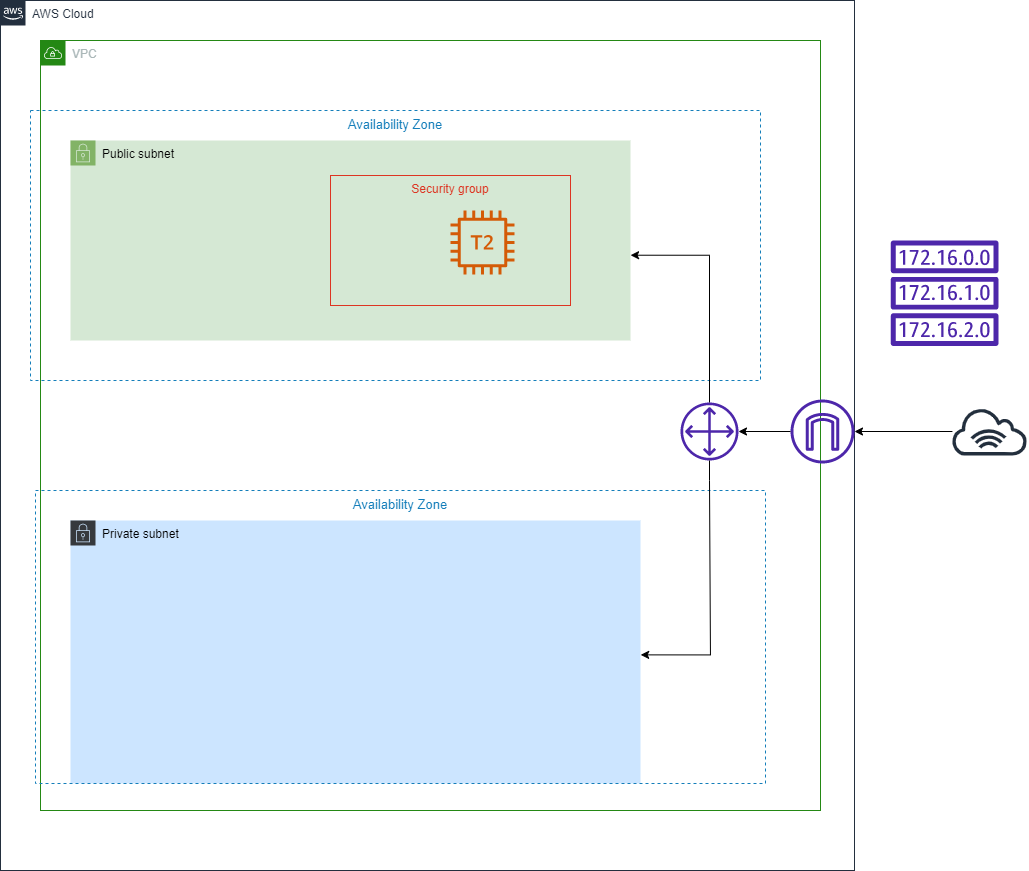

The diagram above was exported from draw.io. Its source (the exported page's mxGraphModel, read from the mxfile embedded in the PNG):
<mxGraphModel dx="2329" dy="1728" grid="1" gridSize="10" guides="1" tooltips="1" connect="1" arrows="1" fold="1" page="1" pageScale="1" pageWidth="1169" pageHeight="826" math="0" shadow="0">
  <root>
    <mxCell id="0" />
    <mxCell id="1" parent="0" />
    <mxCell id="GT8Wq-dcL27hhuX0Hrxf-11" value="AWS Cloud" style="points=[[0,0],[0.25,0],[0.5,0],[0.75,0],[1,0],[1,0.25],[1,0.5],[1,0.75],[1,1],[0.75,1],[0.5,1],[0.25,1],[0,1],[0,0.75],[0,0.5],[0,0.25]];outlineConnect=0;gradientColor=none;html=1;whiteSpace=wrap;fontSize=12;fontStyle=0;container=1;pointerEvents=0;collapsible=0;recursiveResize=0;shape=mxgraph.aws4.group;grIcon=mxgraph.aws4.group_aws_cloud_alt;strokeColor=#232F3E;fillColor=none;verticalAlign=top;align=left;spacingLeft=30;fontColor=#232F3E;dashed=0;" parent="1" vertex="1">
      <mxGeometry x="-190" y="-60" width="854" height="870" as="geometry" />
    </mxCell>
    <mxCell id="GT8Wq-dcL27hhuX0Hrxf-12" value="VPC" style="points=[[0,0],[0.25,0],[0.5,0],[0.75,0],[1,0],[1,0.25],[1,0.5],[1,0.75],[1,1],[0.75,1],[0.5,1],[0.25,1],[0,1],[0,0.75],[0,0.5],[0,0.25]];outlineConnect=0;gradientColor=none;html=1;whiteSpace=wrap;fontSize=12;fontStyle=0;container=1;pointerEvents=0;collapsible=0;recursiveResize=0;shape=mxgraph.aws4.group;grIcon=mxgraph.aws4.group_vpc;strokeColor=#248814;fillColor=none;verticalAlign=top;align=left;spacingLeft=30;fontColor=#AAB7B8;dashed=0;" parent="1" vertex="1">
      <mxGeometry x="-150" y="-20" width="780" height="770" as="geometry" />
    </mxCell>
    <mxCell id="GT8Wq-dcL27hhuX0Hrxf-21" value="" style="sketch=0;outlineConnect=0;fontColor=#232F3E;gradientColor=none;fillColor=#4D27AA;strokeColor=none;dashed=0;verticalLabelPosition=bottom;verticalAlign=top;align=center;html=1;fontSize=12;fontStyle=0;aspect=fixed;pointerEvents=1;shape=mxgraph.aws4.customer_gateway;" parent="GT8Wq-dcL27hhuX0Hrxf-12" vertex="1">
      <mxGeometry x="640" y="362" width="58" height="58" as="geometry" />
    </mxCell>
    <mxCell id="GT8Wq-dcL27hhuX0Hrxf-20" value="" style="sketch=0;outlineConnect=0;fontColor=#232F3E;gradientColor=none;fillColor=#4D27AA;strokeColor=none;dashed=0;verticalLabelPosition=bottom;verticalAlign=top;align=center;html=1;fontSize=12;fontStyle=0;aspect=fixed;pointerEvents=1;shape=mxgraph.aws4.internet_gateway;" parent="GT8Wq-dcL27hhuX0Hrxf-12" vertex="1">
      <mxGeometry x="750" y="359" width="64" height="64" as="geometry" />
    </mxCell>
    <mxCell id="kF2my3xtpLXVf8nXLNBF-5" value="" style="edgeStyle=orthogonalEdgeStyle;rounded=0;orthogonalLoop=1;jettySize=auto;html=1;" parent="GT8Wq-dcL27hhuX0Hrxf-12" source="GT8Wq-dcL27hhuX0Hrxf-20" target="GT8Wq-dcL27hhuX0Hrxf-21" edge="1">
      <mxGeometry relative="1" as="geometry" />
    </mxCell>
    <mxCell id="GT8Wq-dcL27hhuX0Hrxf-13" value="Availability Zone" style="fillColor=none;strokeColor=#147EBA;dashed=1;verticalAlign=top;fontStyle=0;fontColor=#147EBA;fontSize=13;" parent="1" vertex="1">
      <mxGeometry x="-160" y="50" width="730" height="270" as="geometry" />
    </mxCell>
    <mxCell id="GT8Wq-dcL27hhuX0Hrxf-15" value="Private subnet" style="points=[[0,0],[0.25,0],[0.5,0],[0.75,0],[1,0],[1,0.25],[1,0.5],[1,0.75],[1,1],[0.75,1],[0.5,1],[0.25,1],[0,1],[0,0.75],[0,0.5],[0,0.25]];outlineConnect=0;html=1;whiteSpace=wrap;fontSize=12;fontStyle=0;container=1;pointerEvents=0;collapsible=0;recursiveResize=0;shape=mxgraph.aws4.group;grIcon=mxgraph.aws4.group_security_group;grStroke=0;strokeColor=#36393d;fillColor=#cce5ff;verticalAlign=top;align=left;spacingLeft=30;dashed=0;" parent="1" vertex="1">
      <mxGeometry x="-120" y="460" width="570" height="263" as="geometry" />
    </mxCell>
    <mxCell id="GT8Wq-dcL27hhuX0Hrxf-14" value="Availability Zone" style="fillColor=none;strokeColor=#147EBA;dashed=1;verticalAlign=top;fontStyle=0;fontColor=#147EBA;fontSize=13;" parent="GT8Wq-dcL27hhuX0Hrxf-15" vertex="1">
      <mxGeometry x="-35" y="-30" width="730" height="293" as="geometry" />
    </mxCell>
    <mxCell id="GT8Wq-dcL27hhuX0Hrxf-16" value="Public subnet" style="points=[[0,0],[0.25,0],[0.5,0],[0.75,0],[1,0],[1,0.25],[1,0.5],[1,0.75],[1,1],[0.75,1],[0.5,1],[0.25,1],[0,1],[0,0.75],[0,0.5],[0,0.25]];outlineConnect=0;html=1;whiteSpace=wrap;fontSize=12;fontStyle=0;container=1;pointerEvents=0;collapsible=0;recursiveResize=0;shape=mxgraph.aws4.group;grIcon=mxgraph.aws4.group_security_group;grStroke=0;strokeColor=#82b366;fillColor=#d5e8d4;verticalAlign=top;align=left;spacingLeft=30;dashed=0;" parent="1" vertex="1">
      <mxGeometry x="-120" y="80" width="560" height="200" as="geometry" />
    </mxCell>
    <mxCell id="GT8Wq-dcL27hhuX0Hrxf-17" value="Security group" style="fillColor=none;strokeColor=#DD3522;verticalAlign=top;fontStyle=0;fontColor=#DD3522;" parent="GT8Wq-dcL27hhuX0Hrxf-16" vertex="1">
      <mxGeometry x="260" y="35" width="240" height="130" as="geometry" />
    </mxCell>
    <mxCell id="GT8Wq-dcL27hhuX0Hrxf-18" value="" style="sketch=0;outlineConnect=0;fontColor=#232F3E;gradientColor=none;fillColor=#D45B07;strokeColor=none;dashed=0;verticalLabelPosition=bottom;verticalAlign=top;align=center;html=1;fontSize=12;fontStyle=0;aspect=fixed;pointerEvents=1;shape=mxgraph.aws4.t2_instance;" parent="GT8Wq-dcL27hhuX0Hrxf-16" vertex="1">
      <mxGeometry x="380" y="70" width="64" height="64" as="geometry" />
    </mxCell>
    <mxCell id="kF2my3xtpLXVf8nXLNBF-4" value="" style="edgeStyle=orthogonalEdgeStyle;rounded=0;orthogonalLoop=1;jettySize=auto;html=1;" parent="1" source="GT8Wq-dcL27hhuX0Hrxf-19" target="GT8Wq-dcL27hhuX0Hrxf-20" edge="1">
      <mxGeometry relative="1" as="geometry" />
    </mxCell>
    <mxCell id="GT8Wq-dcL27hhuX0Hrxf-19" value="" style="sketch=0;outlineConnect=0;fontColor=#232F3E;gradientColor=none;fillColor=#232F3D;strokeColor=none;dashed=0;verticalLabelPosition=bottom;verticalAlign=top;align=center;html=1;fontSize=12;fontStyle=0;aspect=fixed;pointerEvents=1;shape=mxgraph.aws4.internet_alt1;" parent="1" vertex="1">
      <mxGeometry x="760" y="347" width="78" height="48" as="geometry" />
    </mxCell>
    <mxCell id="GT8Wq-dcL27hhuX0Hrxf-22" value="" style="sketch=0;outlineConnect=0;fontColor=#232F3E;gradientColor=none;fillColor=#4D27AA;strokeColor=none;dashed=0;verticalLabelPosition=bottom;verticalAlign=top;align=center;html=1;fontSize=12;fontStyle=0;aspect=fixed;pointerEvents=1;shape=mxgraph.aws4.route_table;" parent="1" vertex="1">
      <mxGeometry x="700" y="180" width="108.26" height="105.49" as="geometry" />
    </mxCell>
    <mxCell id="kF2my3xtpLXVf8nXLNBF-2" value="" style="edgeStyle=orthogonalEdgeStyle;rounded=0;orthogonalLoop=1;jettySize=auto;html=1;entryX=0.822;entryY=0.536;entryDx=0;entryDy=0;entryPerimeter=0;" parent="1" source="GT8Wq-dcL27hhuX0Hrxf-21" target="GT8Wq-dcL27hhuX0Hrxf-13" edge="1">
      <mxGeometry relative="1" as="geometry">
        <mxPoint x="519" y="263" as="targetPoint" />
        <Array as="points">
          <mxPoint x="519" y="195" />
        </Array>
      </mxGeometry>
    </mxCell>
    <mxCell id="kF2my3xtpLXVf8nXLNBF-3" value="" style="edgeStyle=orthogonalEdgeStyle;rounded=0;orthogonalLoop=1;jettySize=auto;html=1;entryX=0.829;entryY=0.561;entryDx=0;entryDy=0;entryPerimeter=0;" parent="1" source="GT8Wq-dcL27hhuX0Hrxf-21" target="GT8Wq-dcL27hhuX0Hrxf-14" edge="1">
      <mxGeometry relative="1" as="geometry">
        <Array as="points">
          <mxPoint x="519" y="420" />
          <mxPoint x="520" y="570" />
        </Array>
      </mxGeometry>
    </mxCell>
  </root>
</mxGraphModel>